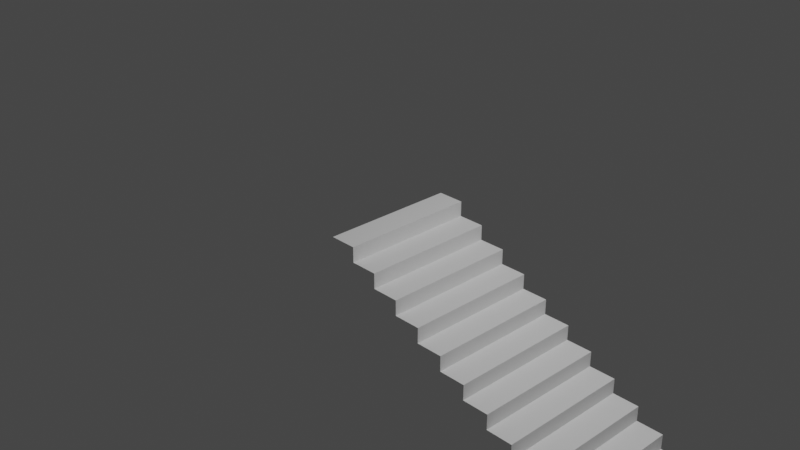 # Source: stairCaseTest.blend  (saved by Blender 2.90.8; exported with 4.5.12 LTS)
import bpy
from mathutils import Matrix  # noqa: F401  (used for matrix-valued properties, if any)

bpy.ops.wm.read_factory_settings(use_empty=True)
scene = bpy.context.scene
scene.name = 'Scene'

# ---- collections
col_collection = bpy.data.collections.new('Collection'); scene.collection.children.link(col_collection)

# ---- world
world_world = bpy.data.worlds.new('World'); scene.world = world_world
world_world.use_nodes = True; world_world.node_tree.nodes.clear()
_N = world_world.node_tree.nodes; _L = world_world.node_tree.links
n0 = _N.new('ShaderNodeOutputWorld'); n0.name = 'World Output'; n0.location = (300, 300)
n1 = _N.new('ShaderNodeBackground'); n1.name = 'Background'; n1.location = (10, 300)
n1.inputs[0].default_value = (0.05088, 0.05088, 0.05088, 1.0)
_L.new(n1.outputs[0], n0.inputs[0])
n0.is_active_output = True
world_world.color = (0.05088, 0.05088, 0.05088)
world_world.use_sun_shadow = False
world_world.sun_shadow_jitter_overblur = 0.0

# ---- cameras
cam_camera = bpy.data.cameras.new('Camera')
cam_camera.clip_end = 100.0
cam_camera.ortho_scale = 7.314

# ---- lights
light_light = bpy.data.lights.new('Light', 'POINT')
light_light.transmission_factor = 0.0
light_light.energy = 1000.0
light_light.shadow_soft_size = 0.1
light_light.shadow_maximum_resolution = 0.006
light_light.use_absolute_resolution = True

# ---- meshes
me_plane_002 = bpy.data.meshes.new('Plane.002')
me_plane_002.from_pydata([(-0.35, -0.35, 0.0), (0.35, -0.35, 0.0), (-0.35, 0.35, 0.0), (0.35, 0.35, 0.0), (0.35, -0.35, -0.1685), (0.35, 0.35, -0.1685)], [], [(0, 1, 3, 2), (3, 1, 4, 5)])
_uv = me_plane_002.uv_layers.new(name='UVMap')
_uv.uv.foreach_set('vector', [0.0, 0.0, 1.0, 0.0, 1.0, 1.0, 0.0, 1.0, 1.0, 1.0, 1.0, 0.0, 1.0, 0.0, 1.0, 1.0])
me_plane_002.use_remesh_fix_poles = True
me_plane_002.use_remesh_preserve_attributes = False
me_plane_002.use_mirror_vertex_groups = False
me_plane_002.update()

# ---- objects
ob_light = bpy.data.objects.new('Light', light_light)
ob_camera = bpy.data.objects.new('Camera', cam_camera)
ob_plane = bpy.data.objects.new('Plane', me_plane_002)

# ---- transforms, parenting, visibility, modifiers, constraints
ob_light.location = (4.076, 1.005, 5.904)
ob_light.rotation_euler = (0.6503, 0.05522, 1.866)
ob_light.lock_rotations_4d = False
ob_light.empty_display_type = 'ARROWS'
ob_light.color = (0.0, 0.0, 0.0, 0.0)
ob_light.lineart.crease_threshold = 0.0
ob_camera.location = (7.359, -6.926, 4.958)
ob_camera.rotation_euler = (1.109, 0.0, 0.8149)
ob_camera.lock_rotations_4d = False
ob_camera.empty_display_type = 'ARROWS'
ob_camera.color = (0.0, 0.0, 0.0, 0.0)
ob_camera.display_type = 'WIRE'
ob_camera.lineart.crease_threshold = 0.0
ob_plane.location = (0.0, 0.0, 0.0)
ob_plane.scale = (0.4286, 2.143, 1.0)
ob_plane.lineart.crease_threshold = 0.0
_m = ob_plane.modifiers.new('Array', 'ARRAY')
_m.count = 20
_m.constant_offset_displace = (0.0, 0.0, 0.0)
_m.relative_offset_displace = (1.0, 0.0, -1.0)

# ---- collection membership
col_collection.objects.link(ob_light)
col_collection.objects.link(ob_camera)
col_collection.objects.link(ob_plane)

# ---- scene / render settings (as saved in the file)
scene.camera = ob_camera
scene.frame_start = 1; scene.frame_end = 250; scene.frame_set(0)
scene.render.engine = 'BLENDER_EEVEE_NEXT'
scene.cycles.use_denoising = False
scene.cycles.samples = 128
scene.cycles.sampling_pattern = 'TABULATED_SOBOL'
scene.cycles.use_adaptive_sampling = False
scene.cycles.use_light_tree = False
scene.view_settings.view_transform = 'Filmic'
bpy.context.view_layer.update()

